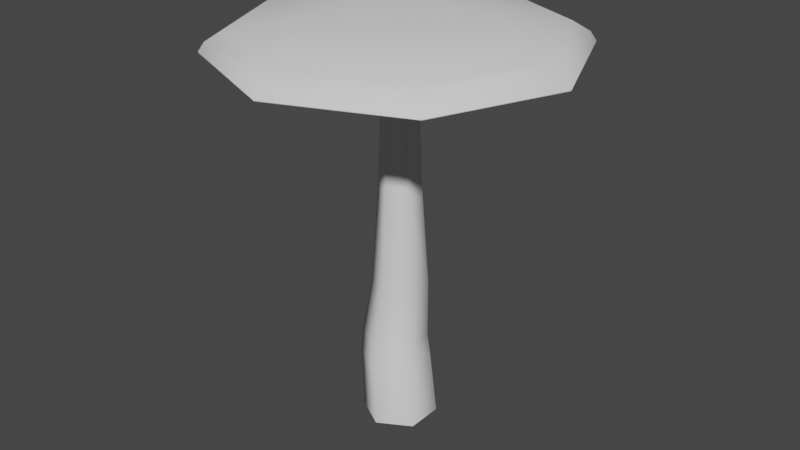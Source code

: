 # Source: mushtest.blend  (saved by Blender 3.5.10; exported with 4.5.12 LTS)
import bpy
from mathutils import Matrix  # noqa: F401  (used for matrix-valued properties, if any)

bpy.ops.wm.read_factory_settings(use_empty=True)
scene = bpy.context.scene
scene.name = 'Scene'

# ---- collections
col_collection = bpy.data.collections.new('Collection'); scene.collection.children.link(col_collection)

# ---- world
world_world = bpy.data.worlds.new('World'); scene.world = world_world
world_world.use_nodes = True; world_world.node_tree.nodes.clear()
_N = world_world.node_tree.nodes; _L = world_world.node_tree.links
n0 = _N.new('ShaderNodeOutputWorld'); n0.name = 'World Output'; n0.location = (300, 300)
n1 = _N.new('ShaderNodeBackground'); n1.name = 'Background'; n1.location = (10, 300)
n1.inputs[0].default_value = (0.05088, 0.05088, 0.05088, 1.0)
_L.new(n1.outputs[0], n0.inputs[0])
n0.is_active_output = True
world_world.color = (0.05088, 0.05088, 0.05088)
world_world.use_sun_shadow = False
world_world.sun_shadow_jitter_overblur = 0.0

# ---- meshes
me_circle_001 = bpy.data.meshes.new('Circle.001')
me_circle_001.from_pydata([(-6.1e-09, 2.799, 6.155), (-1.979, 1.979, 6.155), (-2.799, -2.609e-08, 6.155), (-1.979, -1.979, 6.155), (-6.1e-09, -2.799, 6.155), (1.979, -1.979, 6.155), (2.799, -2.609e-08, 6.155), (1.979, 1.979, 6.155), (-5.159e-09, 2.702, 6.296), (-1.911, 1.911, 6.296), (-2.702, -2.622e-08, 6.296), (-1.911, -1.911, 6.296), (-5.159e-09, -2.702, 6.296), (1.911, -1.911, 6.296), (2.702, -2.622e-08, 6.296), (1.911, 1.911, 6.296), (-2.35e-09, 2.429, 6.461), (-1.717, 1.717, 6.461), (-2.429, -2.588e-08, 6.461), (-1.717, -1.717, 6.461), (-2.35e-09, -2.429, 6.461), (1.717, -1.717, 6.461), (2.429, -2.588e-08, 6.461), (1.717, 1.717, 6.461), (1.436e-08, 1.174, 6.648), (-0.83, 0.83, 6.648), (-1.174, -2.791e-08, 6.648), (-0.83, -0.83, 6.648), (1.436e-08, -1.174, 6.648), (0.83, -0.83, 6.648), (1.174, -2.791e-08, 6.648), (0.83, 0.83, 6.648), (6.539e-09, 0.5294, 6.685), (-0.3743, 0.3743, 6.685), (-0.5294, -1.258e-08, 6.685), (-0.3743, -0.3743, 6.685), (6.539e-09, -0.5294, 6.685), (0.3743, -0.3743, 6.685), (0.5294, -1.258e-08, 6.685), (0.3743, 0.3743, 6.685)], [], [(6, 7, 15, 14), (11, 12, 20, 19), (4, 5, 13, 12), (2, 3, 11, 10), (0, 1, 9, 8), (7, 0, 8, 15), (5, 6, 14, 13), (3, 4, 12, 11), (1, 2, 10, 9), (23, 16, 24, 31), (9, 10, 18, 17), (14, 15, 23, 22), (12, 13, 21, 20), (10, 11, 19, 18), (8, 9, 17, 16), (15, 8, 16, 23), (13, 14, 22, 21), (28, 29, 37, 36), (21, 22, 30, 29), (19, 20, 28, 27), (17, 18, 26, 25), (22, 23, 31, 30), (20, 21, 29, 28), (18, 19, 27, 26), (16, 17, 25, 24), (33, 34, 35, 36, 37, 38, 39, 32), (26, 27, 35, 34), (24, 25, 33, 32), (31, 24, 32, 39), (29, 30, 38, 37), (27, 28, 36, 35), (25, 26, 34, 33), (30, 31, 39, 38)])
me_circle_001.polygons.foreach_set('use_smooth', [True] * 33)
_uv = me_circle_001.uv_layers.new(name='UVMap')
_uv.uv.foreach_set('vector', [0.0, 0.0, 0.0, 0.0, 0.0, 0.0, 0.0, 0.0, 0.0, 0.0, 0.0, 0.0, 0.0, 0.0, 0.0, 0.0, 0.0, 0.0, 0.0, 0.0, 0.0, 0.0, 0.0, 0.0, 0.0, 0.0, 0.0, 0.0, 0.0, 0.0, 0.0, 0.0, 0.0, 0.0, 0.0, 0.0, 0.0, 0.0, 0.0, 0.0, 0.0, 0.0, 0.0, 0.0, 0.0, 0.0, 0.0, 0.0, 0.0, 0.0, 0.0, 0.0, 0.0, 0.0, 0.0, 0.0, 0.0, 0.0, 0.0, 0.0, 0.0, 0.0, 0.0, 0.0, 0.0, 0.0, 0.0, 0.0, 0.0, 0.0, 0.0, 0.0, 0.0, 0.0, 0.0, 0.0, 0.0, 0.0, 0.0, 0.0, 0.0, 0.0, 0.0, 0.0, 0.0, 0.0, 0.0, 0.0, 0.0, 0.0, 0.0, 0.0, 0.0, 0.0, 0.0, 0.0, 0.0, 0.0, 0.0, 0.0, 0.0, 0.0, 0.0, 0.0, 0.0, 0.0, 0.0, 0.0, 0.0, 0.0, 0.0, 0.0, 0.0, 0.0, 0.0, 0.0, 0.0, 0.0, 0.0, 0.0, 0.0, 0.0, 0.0, 0.0, 0.0, 0.0, 0.0, 0.0, 0.0, 0.0, 0.0, 0.0, 0.0, 0.0, 0.0, 0.0, 0.0, 0.0, 0.0, 0.0, 0.0, 0.0, 0.0, 0.0, 0.0, 0.0, 0.0, 0.0, 0.0, 0.0, 0.0, 0.0, 0.0, 0.0, 0.0, 0.0, 0.0, 0.0, 0.0, 0.0, 0.0, 0.0, 0.0, 0.0, 0.0, 0.0, 0.0, 0.0, 0.0, 0.0, 0.0, 0.0, 0.0, 0.0, 0.0, 0.0, 0.0, 0.0, 0.0, 0.0, 0.0, 0.0, 0.0, 0.0, 0.0, 0.0, 0.0, 0.0, 0.0, 0.0, 0.0, 0.0, 0.0, 0.0, 0.0, 0.0, 0.0, 0.0, 0.0, 0.0, 0.0, 0.0, 0.0, 0.0, 0.0, 0.0, 0.0, 0.0, 0.0, 0.0, 0.0, 0.0, 0.0, 0.0, 0.0, 0.0, 0.0, 0.0, 0.0, 0.0, 0.0, 0.0, 0.0, 0.0, 0.0, 0.0, 0.0, 0.0, 0.0, 0.0, 0.0, 0.0, 0.0, 0.0, 0.0, 0.0, 0.0, 0.0, 0.0, 0.0, 0.0, 0.0, 0.0, 0.0, 0.0, 0.0, 0.0, 0.0, 0.0, 0.0, 0.0, 0.0, 0.0, 0.0, 0.0, 0.0, 0.0, 0.0, 0.0, 0.0, 0.0, 0.0, 0.0, 0.0, 0.0, 0.0, 0.0, 0.0, 0.0, 0.0, 0.0, 0.0])
me_circle_001.update()
me_circle_002 = bpy.data.meshes.new('Circle.002')
me_circle_002.from_pydata([(1.53, 1.53, 6.293), (2.164, -2.09e-08, 6.293), (1.53, -1.53, 6.293), (-7.93e-09, -2.164, 6.293), (-1.53, -1.53, 6.293), (-2.164, -2.09e-08, 6.293), (-1.53, 1.53, 6.293), (-7.93e-09, 2.164, 6.293), (0.8269, 0.8269, 6.35), (1.169, -1.102e-08, 6.35), (0.8269, -0.8269, 6.35), (5.294e-10, -1.169, 6.35), (-0.8269, -0.8269, 6.35), (-1.169, -1.102e-08, 6.35), (-0.8269, 0.8269, 6.35), (5.294e-10, 1.169, 6.35), (-5.547e-09, 2.799, 6.149), (-1.979, 1.979, 6.149), (-2.799, -2.721e-08, 6.149), (-1.979, -1.979, 6.149), (-5.547e-09, -2.799, 6.149), (1.979, -1.979, 6.149), (2.799, -2.721e-08, 6.149), (1.979, 1.979, 6.149)], [], [(3, 2, 21, 20), (1, 0, 23, 22), (6, 5, 18, 17), (4, 3, 20, 19), (2, 1, 22, 21), (0, 7, 16, 23), (7, 6, 17, 16), (13, 12, 4, 5), (11, 10, 2, 3), (9, 8, 0, 1), (14, 13, 5, 6), (12, 11, 3, 4), (10, 9, 1, 2), (8, 15, 7, 0), (15, 14, 6, 7), (5, 4, 19, 18), (14, 15, 8, 9, 10, 11, 12, 13)])
me_circle_002.polygons.foreach_set('use_smooth', [True] * 17)
_uv = me_circle_002.uv_layers.new(name='UVMap')
_uv.uv.foreach_set('vector', [0.0, 0.0, 0.0, 0.0, 0.0, 0.0, 0.0, 0.0, 0.0, 0.0, 0.0, 0.0, 0.0, 0.0, 0.0, 0.0, 0.0, 0.0, 0.0, 0.0, 0.0, 0.0, 0.0, 0.0, 0.0, 0.0, 0.0, 0.0, 0.0, 0.0, 0.0, 0.0, 0.0, 0.0, 0.0, 0.0, 0.0, 0.0, 0.0, 0.0, 0.0, 0.0, 0.0, 0.0, 0.0, 0.0, 0.0, 0.0, 0.0, 0.0, 0.0, 0.0, 0.0, 0.0, 0.0, 0.0, 0.0, 0.0, 0.0, 0.0, 0.0, 0.0, 0.0, 0.0, 0.0, 0.0, 0.0, 0.0, 0.0, 0.0, 0.0, 0.0, 0.0, 0.0, 0.0, 0.0, 0.0, 0.0, 0.0, 0.0, 0.0, 0.0, 0.0, 0.0, 0.0, 0.0, 0.0, 0.0, 0.0, 0.0, 0.0, 0.0, 0.0, 0.0, 0.0, 0.0, 0.0, 0.0, 0.0, 0.0, 0.0, 0.0, 0.0, 0.0, 0.0, 0.0, 0.0, 0.0, 0.0, 0.0, 0.0, 0.0, 0.0, 0.0, 0.0, 0.0, 0.0, 0.0, 0.0, 0.0, 0.0, 0.0, 0.0, 0.0, 0.0, 0.0, 0.0, 0.0, 0.0, 0.0, 0.0, 0.0, 0.0, 0.0, 0.0, 0.0, 0.0, 0.0, 0.0, 0.0, 0.0, 0.0, 0.0, 0.0])
me_circle_002.update()
me_cylinder_001 = bpy.data.meshes.new('Cylinder.001')
me_cylinder_001.from_pydata([(1.211e-08, 0.442, 6.129), (0.3799, 0.221, 6.129), (0.3799, -0.221, 6.129), (1.211e-08, -0.442, 6.129), (-0.3799, -0.221, 6.129), (-0.3799, 0.221, 6.129), (1.655e-08, 0.6044, -0.001349), (0.5194, 0.3022, -0.001349), (0.5194, -0.3022, -0.001349), (1.655e-08, -0.6044, -0.001349), (-0.5194, -0.3022, -0.001349), (-0.5194, 0.3022, -0.001349), (-0.07268, 0.5477, 1.02), (-0.1309, 0.5622, 1.369), (-0.01015, 0.4605, 2.364), (9.018e-09, 0.3292, 4.086), (7.709e-09, 0.2814, 5.62), (0.2419, 0.1407, 5.62), (0.283, 0.1646, 4.086), (0.3705, 0.239, 2.364), (0.3232, 0.298, 1.369), (0.4127, 0.2653, 1.02), (0.2419, -0.1407, 5.62), (0.283, -0.1646, 4.086), (0.3705, -0.2039, 2.364), (0.3232, -0.2303, 1.369), (0.4127, -0.2994, 1.02), (7.709e-09, -0.2814, 5.62), (9.018e-09, -0.3292, 4.086), (-0.01015, -0.4254, 2.364), (-0.1309, -0.4945, 1.369), (-0.07268, -0.5818, 1.02), (-0.2419, -0.1407, 5.62), (-0.283, -0.1646, 4.086), (-0.3908, -0.2039, 2.364), (-0.5849, -0.2303, 1.369), (-0.558, -0.2994, 1.02), (-0.2419, 0.1407, 5.62), (-0.283, 0.1646, 4.086), (-0.3908, 0.239, 2.364), (-0.5849, 0.298, 1.369), (-0.558, 0.2653, 1.02)], [], [(16, 0, 1, 17), (17, 1, 2, 22), (22, 2, 3, 27), (27, 3, 4, 32), (1, 0, 5, 4, 3, 2), (32, 4, 5, 37), (37, 5, 0, 16), (11, 41, 12, 6), (41, 40, 13, 12), (40, 39, 14, 13), (39, 38, 15, 14), (38, 37, 16, 15), (10, 36, 41, 11), (36, 35, 40, 41), (35, 34, 39, 40), (34, 33, 38, 39), (33, 32, 37, 38), (9, 31, 36, 10), (31, 30, 35, 36), (30, 29, 34, 35), (29, 28, 33, 34), (28, 27, 32, 33), (8, 26, 31, 9), (26, 25, 30, 31), (25, 24, 29, 30), (24, 23, 28, 29), (23, 22, 27, 28), (7, 21, 26, 8), (21, 20, 25, 26), (20, 19, 24, 25), (19, 18, 23, 24), (18, 17, 22, 23), (6, 12, 21, 7), (12, 13, 20, 21), (13, 14, 19, 20), (14, 15, 18, 19), (15, 16, 17, 18)])
me_cylinder_001.polygons.foreach_set('use_smooth', [True] * 37)
_uv = me_cylinder_001.uv_layers.new(name='UVMap')
_uv.uv.foreach_set('vector', [1.0, 0.9496, 1.0, 1.0, 0.8333, 1.0, 0.8333, 0.9496, 0.8333, 0.9496, 0.8333, 1.0, 0.6667, 1.0, 0.6667, 0.9496, 0.6667, 0.9496, 0.6667, 1.0, 0.5, 1.0, 0.5, 0.9496, 0.5, 0.9496, 0.5, 1.0, 0.3333, 1.0, 0.3333, 0.9496, 0.4578, 0.37, 0.25, 0.49, 0.04215, 0.37, 0.04215, 0.13, 0.25, 0.01, 0.4578, 0.13, 0.3333, 0.9496, 0.3333, 1.0, 0.1667, 1.0, 0.1667, 0.9496, 0.1667, 0.9496, 0.1667, 1.0, -8.941e-08, 1.0, -8.941e-08, 0.9496, 0.1667, 0.6974, 0.1667, 0.7478, -8.941e-08, 0.7478, -8.941e-08, 0.6974, 0.1667, 0.7478, 0.1667, 0.7982, -8.941e-08, 0.7982, -8.941e-08, 0.7478, 0.1667, 0.7982, 0.1667, 0.8487, -8.941e-08, 0.8487, -8.941e-08, 0.7982, 0.1667, 0.8487, 0.1667, 0.8991, -8.941e-08, 0.8991, -8.941e-08, 0.8487, 0.1667, 0.8991, 0.1667, 0.9496, -8.941e-08, 0.9496, -8.941e-08, 0.8991, 0.3333, 0.6974, 0.3333, 0.7478, 0.1667, 0.7478, 0.1667, 0.6974, 0.3333, 0.7478, 0.3333, 0.7982, 0.1667, 0.7982, 0.1667, 0.7478, 0.3333, 0.7982, 0.3333, 0.8487, 0.1667, 0.8487, 0.1667, 0.7982, 0.3333, 0.8487, 0.3333, 0.8991, 0.1667, 0.8991, 0.1667, 0.8487, 0.3333, 0.8991, 0.3333, 0.9496, 0.1667, 0.9496, 0.1667, 0.8991, 0.5, 0.6974, 0.5, 0.7478, 0.3333, 0.7478, 0.3333, 0.6974, 0.5, 0.7478, 0.5, 0.7982, 0.3333, 0.7982, 0.3333, 0.7478, 0.5, 0.7982, 0.5, 0.8487, 0.3333, 0.8487, 0.3333, 0.7982, 0.5, 0.8487, 0.5, 0.8991, 0.3333, 0.8991, 0.3333, 0.8487, 0.5, 0.8991, 0.5, 0.9496, 0.3333, 0.9496, 0.3333, 0.8991, 0.6667, 0.6974, 0.6667, 0.7478, 0.5, 0.7478, 0.5, 0.6974, 0.6667, 0.7478, 0.6667, 0.7982, 0.5, 0.7982, 0.5, 0.7478, 0.6667, 0.7982, 0.6667, 0.8487, 0.5, 0.8487, 0.5, 0.7982, 0.6667, 0.8487, 0.6667, 0.8991, 0.5, 0.8991, 0.5, 0.8487, 0.6667, 0.8991, 0.6667, 0.9496, 0.5, 0.9496, 0.5, 0.8991, 0.8333, 0.6974, 0.8333, 0.7478, 0.6667, 0.7478, 0.6667, 0.6974, 0.8333, 0.7478, 0.8333, 0.7982, 0.6667, 0.7982, 0.6667, 0.7478, 0.8333, 0.7982, 0.8333, 0.8487, 0.6667, 0.8487, 0.6667, 0.7982, 0.8333, 0.8487, 0.8333, 0.8991, 0.6667, 0.8991, 0.6667, 0.8487, 0.8333, 0.8991, 0.8333, 0.9496, 0.6667, 0.9496, 0.6667, 0.8991, 1.0, 0.6974, 1.0, 0.7478, 0.8333, 0.7478, 0.8333, 0.6974, 1.0, 0.7478, 1.0, 0.7982, 0.8333, 0.7982, 0.8333, 0.7478, 1.0, 0.7982, 1.0, 0.8487, 0.8333, 0.8487, 0.8333, 0.7982, 1.0, 0.8487, 1.0, 0.8991, 0.8333, 0.8991, 0.8333, 0.8487, 1.0, 0.8991, 1.0, 0.9496, 0.8333, 0.9496, 0.8333, 0.8991])
me_cylinder_001.update()

# ---- objects
ob_capup = bpy.data.objects.new('capup', me_circle_001)
ob_capunder = bpy.data.objects.new('capunder', me_circle_002)
ob_cylinder = bpy.data.objects.new('Cylinder', me_cylinder_001)

# ---- transforms, parenting, visibility, modifiers, constraints
ob_capup.location = (0.0, 0.0, 0.0)
ob_capunder.location = (0.0, 0.0, 0.0)
ob_cylinder.location = (0.0, 0.0, 0.0)

# ---- collection membership
col_collection.objects.link(ob_capup)
col_collection.objects.link(ob_capunder)
col_collection.objects.link(ob_cylinder)

# ---- scene / render settings (as saved in the file)
scene.frame_start = 1; scene.frame_end = 250; scene.frame_set(1)
scene.render.engine = 'BLENDER_EEVEE_NEXT'
scene.cycles.sampling_pattern = 'TABULATED_SOBOL'
scene.view_settings.view_transform = 'Filmic'
bpy.context.view_layer.update()

# ---- added for rendering (the .blend has no active camera and no usable light): camera, sun
cam_auto = bpy.data.cameras.new('AutoCamera')
cam_auto.lens = 50.0
cam_auto.sensor_width = 36.0
cam_auto.clip_end = 1000.0
ob_auto_camera = bpy.data.objects.new('AutoCamera', cam_auto)
scene.collection.objects.link(ob_auto_camera)
ob_auto_camera.location = (9.58744, -11.5049, 11.0116)
ob_auto_camera.rotation_euler = (1.09748, -7.21219e-08, 0.694738)
scene.camera = ob_auto_camera
light_auto_sun = bpy.data.lights.new('AutoSun', 'SUN')
light_auto_sun.energy = 3.0
light_auto_sun.angle = 0.0523599
ob_auto_sun = bpy.data.objects.new('AutoSun', light_auto_sun)
scene.collection.objects.link(ob_auto_sun)
ob_auto_sun.rotation_euler = (0.872665, 0.174533, 0.523599)
bpy.context.view_layer.update()
